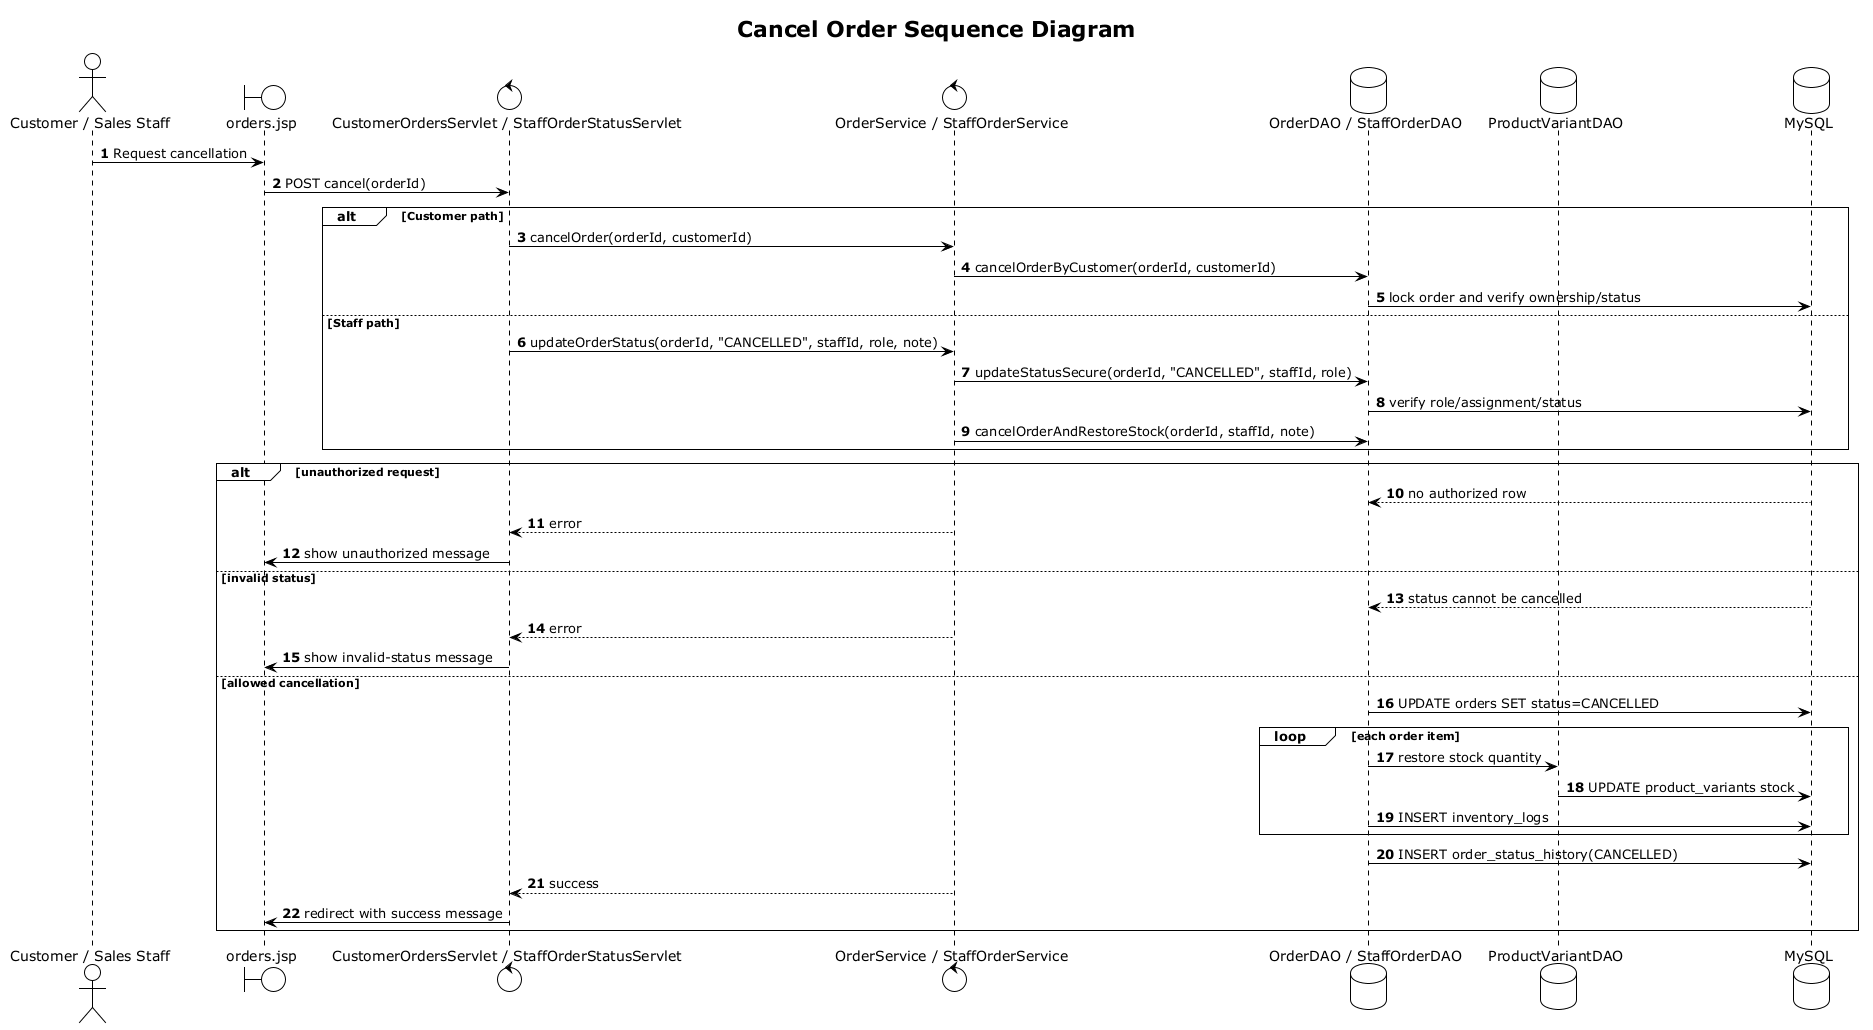

The diagram above was rendered by PlantUML. Its source (embedded in the PNG):
@startuml
title Cancel Order Sequence Diagram
!theme plain
autonumber
actor "Customer / Sales Staff" as Actor
boundary "orders.jsp" as JSP
control "CustomerOrdersServlet / StaffOrderStatusServlet" as Servlet
control "OrderService / StaffOrderService" as Service
database "OrderDAO / StaffOrderDAO" as OrderDAO
database ProductVariantDAO
database MySQL

Actor -> JSP: Request cancellation
JSP -> Servlet: POST cancel(orderId)
alt Customer path
  Servlet -> Service: cancelOrder(orderId, customerId)
  Service -> OrderDAO: cancelOrderByCustomer(orderId, customerId)
  OrderDAO -> MySQL: lock order and verify ownership/status
else Staff path
  Servlet -> Service: updateOrderStatus(orderId, "CANCELLED", staffId, role, note)
  Service -> OrderDAO: updateStatusSecure(orderId, "CANCELLED", staffId, role)
  OrderDAO -> MySQL: verify role/assignment/status
  Service -> OrderDAO: cancelOrderAndRestoreStock(orderId, staffId, note)
end
alt unauthorized request
  MySQL --> OrderDAO: no authorized row
  Service --> Servlet: error
  Servlet -> JSP: show unauthorized message
else invalid status
  MySQL --> OrderDAO: status cannot be cancelled
  Service --> Servlet: error
  Servlet -> JSP: show invalid-status message
else allowed cancellation
  OrderDAO -> MySQL: UPDATE orders SET status=CANCELLED
  loop each order item
    OrderDAO -> ProductVariantDAO: restore stock quantity
    ProductVariantDAO -> MySQL: UPDATE product_variants stock
    OrderDAO -> MySQL: INSERT inventory_logs
  end
  OrderDAO -> MySQL: INSERT order_status_history(CANCELLED)
  Service --> Servlet: success
  Servlet -> JSP: redirect with success message
end
@enduml